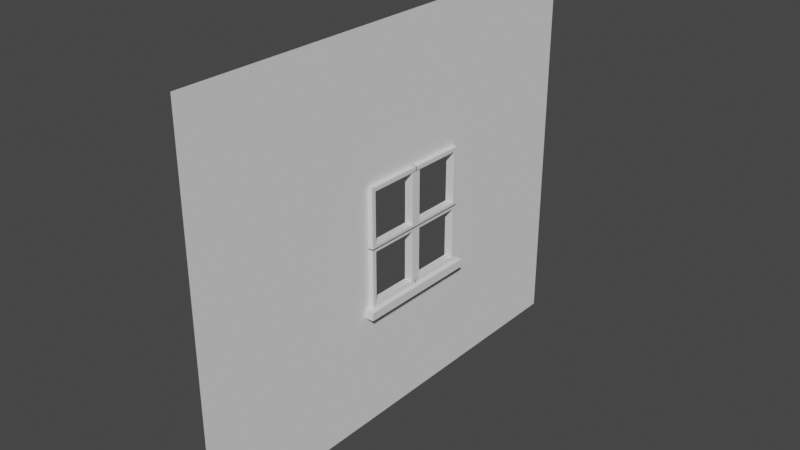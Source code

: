 # Source: window.blend  (saved by Blender 2.80.75; exported with 4.5.12 LTS)
import bpy
from mathutils import Matrix  # noqa: F401  (used for matrix-valued properties, if any)

bpy.ops.wm.read_factory_settings(use_empty=True)
scene = bpy.context.scene
scene.name = 'Scene'

# ---- collections
col_collection = bpy.data.collections.new('Collection'); scene.collection.children.link(col_collection)

# ---- world
world_world = bpy.data.worlds.new('World'); scene.world = world_world
world_world.use_nodes = True; world_world.node_tree.nodes.clear()
_N = world_world.node_tree.nodes; _L = world_world.node_tree.links
n0 = _N.new('ShaderNodeOutputWorld'); n0.name = 'World Output'; n0.location = (300, 300)
n1 = _N.new('ShaderNodeBackground'); n1.name = 'Background'; n1.location = (10, 300)
n1.inputs[0].default_value = (0.05088, 0.05088, 0.05088, 1.0)
_L.new(n1.outputs[0], n0.inputs[0])
n0.is_active_output = True
world_world.color = (0.05088, 0.05088, 0.05088)
world_world.use_sun_shadow = False
world_world.sun_shadow_jitter_overblur = 0.0

# ---- meshes
me_plane = bpy.data.meshes.new('Plane')
me_plane.from_pydata([(-1.354, -1.728, -1.547e-08), (1.237, -1.728, 1.034e-08), (-1.354, 1.458, -1.547e-08), (1.237, 1.458, 1.034e-08), (-0.4002, 0.4002, 0.0), (-0.4002, -0.4002, -2.794e-09), (0.4002, -0.4002, -1.863e-09), (0.4002, 0.4002, -9.313e-10)], [], [(0, 1, 6, 5), (4, 7, 6, 1, 3, 2, 0, 5)])
_uv = me_plane.uv_layers.new(name='UVMap')
_uv.uv.foreach_set('vector', [0.0, 0.0, 1.0, 0.0, 0.7001, 0.2999, 0.2999, 0.2999, 0.2999, 0.7001, 0.7001, 0.7001, 0.7001, 0.2999, 1.0, 0.0, 1.0, 1.0, 0.0, 1.0, 0.0, 0.0, 0.2999, 0.2999])
me_plane.use_remesh_preserve_volume = False
me_plane.use_remesh_preserve_attributes = False
me_plane.use_mirror_vertex_groups = False
me_plane.update()
me_cube_001 = bpy.data.meshes.new('Cube.001')
me_cube_001.from_pydata([(0.8517, -1.0, -0.008934), (0.8517, -1.0, 1.0), (0.8517, -0.9286, -0.008934), (0.8517, -0.9286, 1.0), (1.0, -1.0, -0.008934), (1.0, -1.0, 1.0), (1.0, -0.9286, -0.008934), (1.0, -0.9286, 1.0), (0.8517, -1.0, 0.05226), (0.8517, -0.9286, 0.05226), (1.0, -0.9286, 0.05226), (1.0, -1.0, 0.05226), (0.8517, 0.0002392, 0.05226), (0.8517, 0.0002392, -0.008934), (1.0, 0.0002392, -0.008934), (1.0, 0.0002392, 0.05226), (0.8517, -1.0, 0.9301), (0.8517, -0.9286, 0.9301), (1.0, -0.9286, 0.9301), (1.0, -1.0, 0.9301), (0.8517, 0.006566, 1.0), (1.0, 0.006566, 1.0), (0.8517, 0.006566, 0.9301), (1.0, 0.006566, 0.9301), (1.0, -0.08008, 0.05226), (0.8517, -0.08008, 0.05226), (0.8517, -0.08008, -0.008934), (1.0, -0.08008, -0.008934), (0.8517, 0.0002392, 0.9381), (1.0, 0.0002392, 0.9381), (1.0, -0.08008, 0.9381), (0.8517, -0.08008, 0.9381)], [], [(16, 1, 3, 17), (17, 3, 20, 22), (18, 7, 5, 19), (19, 5, 1, 16), (2, 6, 4, 0), (7, 3, 1, 5), (4, 11, 8, 0), (6, 10, 11, 4), (25, 24, 30, 31), (0, 8, 9, 2), (13, 12, 15, 14), (26, 25, 12, 13), (24, 27, 14, 15), (27, 26, 13, 14), (11, 19, 16, 8), (10, 18, 19, 11), (9, 17, 18, 10), (8, 16, 17, 9), (22, 20, 21, 23), (3, 7, 21, 20), (18, 17, 22, 23), (7, 18, 23, 21), (6, 2, 26, 27), (10, 6, 27, 24), (2, 9, 25, 26), (9, 10, 24, 25), (31, 30, 29, 28), (15, 12, 28, 29), (12, 25, 31, 28), (24, 15, 29, 30)])
_uv = me_cube_001.uv_layers.new(name='UVMap')
_uv.uv.foreach_set('vector', [0.6077, 0.0, 0.625, 0.0, 0.625, 0.25, 0.6077, 0.25, 0.6077, 0.25, 0.625, 0.25, 0.625, 0.25, 0.6077, 0.25, 0.6077, 0.5, 0.625, 0.5, 0.625, 0.75, 0.6077, 0.75, 0.6077, 0.75, 0.625, 0.75, 0.625, 1.0, 0.6077, 1.0, 0.125, 0.5, 0.375, 0.5, 0.375, 0.75, 0.125, 0.75, 0.625, 0.5, 0.875, 0.5, 0.875, 0.75, 0.625, 0.75, 0.375, 0.75, 0.3902, 0.75, 0.3902, 1.0, 0.375, 1.0, 0.375, 0.5, 0.3902, 0.5, 0.3902, 0.75, 0.375, 0.75, 0.3902, 0.25, 0.3902, 0.5, 0.3902, 0.5, 0.3902, 0.25, 0.375, 0.0, 0.3902, 0.0, 0.3902, 0.25, 0.375, 0.25, 0.375, 0.25, 0.3902, 0.25, 0.3902, 0.5, 0.375, 0.5, 0.375, 0.25, 0.3902, 0.25, 0.3902, 0.25, 0.375, 0.25, 0.3902, 0.5, 0.375, 0.5, 0.375, 0.5, 0.3902, 0.5, 0.375, 0.5, 0.125, 0.5, 0.125, 0.5, 0.375, 0.5, 0.3902, 0.75, 0.6077, 0.75, 0.6077, 1.0, 0.3902, 1.0, 0.3902, 0.5, 0.6077, 0.5, 0.6077, 0.75, 0.3902, 0.75, 0.3902, 0.25, 0.6077, 0.25, 0.6077, 0.5, 0.3902, 0.5, 0.3902, 0.0, 0.6077, 0.0, 0.6077, 0.25, 0.3902, 0.25, 0.6077, 0.25, 0.625, 0.25, 0.625, 0.5, 0.6077, 0.5, 0.875, 0.5, 0.625, 0.5, 0.625, 0.5, 0.875, 0.5, 0.6077, 0.5, 0.6077, 0.25, 0.6077, 0.25, 0.6077, 0.5, 0.625, 0.5, 0.6077, 0.5, 0.6077, 0.5, 0.625, 0.5, 0.375, 0.5, 0.125, 0.5, 0.125, 0.5, 0.375, 0.5, 0.3902, 0.5, 0.375, 0.5, 0.375, 0.5, 0.3902, 0.5, 0.375, 0.25, 0.3902, 0.25, 0.3902, 0.25, 0.375, 0.25, 0.3902, 0.25, 0.3902, 0.5, 0.3902, 0.5, 0.3902, 0.25, 0.3902, 0.25, 0.3902, 0.5, 0.3902, 0.5, 0.3902, 0.25, 0.3902, 0.5, 0.3902, 0.25, 0.3902, 0.25, 0.3902, 0.5, 0.3902, 0.25, 0.3902, 0.25, 0.3902, 0.25, 0.3902, 0.25, 0.3902, 0.5, 0.3902, 0.5, 0.3902, 0.5, 0.3902, 0.5])
me_cube_001.use_remesh_preserve_volume = False
me_cube_001.use_remesh_preserve_attributes = False
me_cube_001.use_mirror_vertex_groups = False
me_cube_001.update()
me_cube_002 = bpy.data.meshes.new('Cube.002')
me_cube_002.from_pydata([(-0.2107, -1.812, 0.7832), (-0.2107, -1.812, 1.0), (-0.2107, 1.676, 0.7832), (-0.2107, 1.676, 1.0), (0.0937, -1.812, 0.7832), (0.0937, -1.812, 1.0), (0.0937, 1.676, 0.7832), (0.0937, 1.676, 1.0)], [], [(0, 1, 3, 2), (2, 3, 7, 6), (6, 7, 5, 4), (4, 5, 1, 0), (2, 6, 4, 0), (7, 3, 1, 5)])
_uv = me_cube_002.uv_layers.new(name='UVMap')
_uv.uv.foreach_set('vector', [0.375, 0.0, 0.625, 0.0, 0.625, 0.25, 0.375, 0.25, 0.375, 0.25, 0.625, 0.25, 0.625, 0.5, 0.375, 0.5, 0.375, 0.5, 0.625, 0.5, 0.625, 0.75, 0.375, 0.75, 0.375, 0.75, 0.625, 0.75, 0.625, 1.0, 0.375, 1.0, 0.125, 0.5, 0.375, 0.5, 0.375, 0.75, 0.125, 0.75, 0.625, 0.5, 0.875, 0.5, 0.875, 0.75, 0.625, 0.75])
me_cube_002.use_remesh_preserve_volume = False
me_cube_002.use_remesh_preserve_attributes = False
me_cube_002.use_mirror_vertex_groups = False
me_cube_002.update()

# ---- objects
ob_plane = bpy.data.objects.new('Plane', me_plane)
ob_cube = bpy.data.objects.new('Cube', me_cube_001)
ob_cube_001 = bpy.data.objects.new('Cube.001', me_cube_002)

# ---- transforms, parenting, visibility, modifiers, constraints
ob_plane.location = (0.0, 0.0, 0.0)
ob_plane.rotation_euler = (0.0, 1.571, 0.0)
ob_plane.lineart.crease_threshold = 0.0
ob_cube.location = (-0.3683, 0.0, 0.0)
ob_cube.scale = (0.4002, 0.4002, 0.4002)
ob_cube.lineart.crease_threshold = 0.0
_m = ob_cube.modifiers.new('Mirror', 'MIRROR')
_m.use_axis = (False, True, True)
ob_cube_001.location = (0.0389, 0.01485, -0.6526)
ob_cube_001.scale = (0.2514, 0.2514, 0.2514)
ob_cube_001.lineart.crease_threshold = 0.0

# ---- collection membership
col_collection.objects.link(ob_plane)
col_collection.objects.link(ob_cube)
col_collection.objects.link(ob_cube_001)

# ---- scene / render settings (as saved in the file)
scene.frame_start = 1; scene.frame_end = 250; scene.frame_set(1)
scene.render.engine = 'BLENDER_EEVEE_NEXT'
scene.cycles.use_denoising = False
scene.cycles.samples = 128
scene.cycles.sampling_pattern = 'TABULATED_SOBOL'
scene.cycles.use_adaptive_sampling = False
scene.cycles.use_light_tree = False
scene.view_settings.view_transform = 'Filmic'
bpy.context.view_layer.update()

# ---- added for rendering (the .blend has no active camera and no usable light): camera, sun
cam_auto = bpy.data.cameras.new('AutoCamera')
cam_auto.lens = 50.0
cam_auto.sensor_width = 36.0
cam_auto.clip_end = 1000.0
ob_auto_camera = bpy.data.objects.new('AutoCamera', cam_auto)
scene.collection.objects.link(ob_auto_camera)
ob_auto_camera.location = (3.81785, -4.69524, 3.09892)
ob_auto_camera.rotation_euler = (1.09748, -7.21219e-08, 0.694738)
scene.camera = ob_auto_camera
light_auto_sun = bpy.data.lights.new('AutoSun', 'SUN')
light_auto_sun.energy = 3.0
light_auto_sun.angle = 0.0523599
ob_auto_sun = bpy.data.objects.new('AutoSun', light_auto_sun)
scene.collection.objects.link(ob_auto_sun)
ob_auto_sun.rotation_euler = (0.872665, 0.174533, 0.523599)
bpy.context.view_layer.update()
